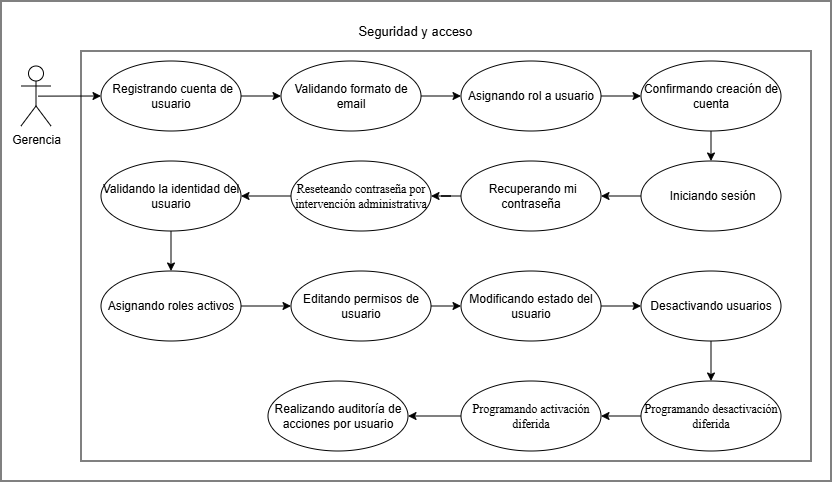

The diagram above was exported from draw.io. Its source (the exported page's mxGraphModel, read from the mxfile embedded in the PNG):
<mxGraphModel dx="3290" dy="1750" grid="1" gridSize="10" guides="1" tooltips="1" connect="1" arrows="1" fold="1" page="1" pageScale="1" pageWidth="827" pageHeight="1169" math="0" shadow="0">
  <root>
    <mxCell id="0" />
    <mxCell id="1" parent="0" />
    <mxCell id="pFq-SKfSh4O0m_siRXTI-1" parent="1" style="whiteSpace=wrap;html=1;" value="" vertex="1">
      <mxGeometry height="480" width="830" y="460" as="geometry" />
    </mxCell>
    <mxCell id="qrOsgZDqs2jIluiTBBjf-175" parent="1" style="rounded=0;whiteSpace=wrap;html=1;" value="" vertex="1">
      <mxGeometry height="410" width="730" x="80" y="510" as="geometry" />
    </mxCell>
    <mxCell id="qrOsgZDqs2jIluiTBBjf-177" edge="1" parent="1" source="qrOsgZDqs2jIluiTBBjf-178" style="rounded=0;orthogonalLoop=1;jettySize=auto;html=1;entryX=0;entryY=0.5;entryDx=0;entryDy=0;exitX=0.572;exitY=0.502;exitDx=0;exitDy=0;exitPerimeter=0;" target="qrOsgZDqs2jIluiTBBjf-180">
      <mxGeometry relative="1" as="geometry">
        <mxPoint x="50" y="555" as="sourcePoint" />
      </mxGeometry>
    </mxCell>
    <mxCell id="qrOsgZDqs2jIluiTBBjf-178" parent="1" style="shape=umlActor;verticalLabelPosition=bottom;verticalAlign=top;html=1;" value="Gerencia" vertex="1">
      <mxGeometry height="60" width="30" x="20" y="525" as="geometry" />
    </mxCell>
    <mxCell id="qrOsgZDqs2jIluiTBBjf-179" edge="1" parent="1" source="qrOsgZDqs2jIluiTBBjf-180" style="rounded=0;orthogonalLoop=1;jettySize=auto;html=1;exitX=1;exitY=0.5;exitDx=0;exitDy=0;" target="qrOsgZDqs2jIluiTBBjf-182">
      <mxGeometry relative="1" as="geometry" />
    </mxCell>
    <mxCell id="qrOsgZDqs2jIluiTBBjf-180" parent="1" style="ellipse;whiteSpace=wrap;html=1;" value="&lt;div&gt;&amp;nbsp;Registrando cuenta de usuario&lt;/div&gt;" vertex="1">
      <mxGeometry height="70" width="140" x="100" y="520" as="geometry" />
    </mxCell>
    <mxCell id="qrOsgZDqs2jIluiTBBjf-181" edge="1" parent="1" source="qrOsgZDqs2jIluiTBBjf-182" style="rounded=0;orthogonalLoop=1;jettySize=auto;html=1;exitX=1;exitY=0.5;exitDx=0;exitDy=0;entryX=0;entryY=0.5;entryDx=0;entryDy=0;" target="qrOsgZDqs2jIluiTBBjf-184">
      <mxGeometry relative="1" as="geometry" />
    </mxCell>
    <mxCell id="qrOsgZDqs2jIluiTBBjf-182" parent="1" style="ellipse;whiteSpace=wrap;html=1;" value="&lt;div&gt;Validando formato de email&lt;/div&gt;" vertex="1">
      <mxGeometry height="70" width="140" x="280" y="520" as="geometry" />
    </mxCell>
    <mxCell id="qrOsgZDqs2jIluiTBBjf-183" edge="1" parent="1" source="qrOsgZDqs2jIluiTBBjf-184" style="rounded=0;orthogonalLoop=1;jettySize=auto;html=1;exitX=1;exitY=0.5;exitDx=0;exitDy=0;entryX=0;entryY=0.5;entryDx=0;entryDy=0;" target="qrOsgZDqs2jIluiTBBjf-186">
      <mxGeometry relative="1" as="geometry" />
    </mxCell>
    <mxCell id="qrOsgZDqs2jIluiTBBjf-184" parent="1" style="ellipse;whiteSpace=wrap;html=1;" value="&lt;div&gt;Asignando rol a usuario&lt;/div&gt;" vertex="1">
      <mxGeometry height="70" width="140" x="460" y="520" as="geometry" />
    </mxCell>
    <mxCell id="qrOsgZDqs2jIluiTBBjf-185" edge="1" parent="1" source="qrOsgZDqs2jIluiTBBjf-186" style="rounded=0;orthogonalLoop=1;jettySize=auto;html=1;exitX=0.5;exitY=1;exitDx=0;exitDy=0;" target="qrOsgZDqs2jIluiTBBjf-188">
      <mxGeometry relative="1" as="geometry" />
    </mxCell>
    <mxCell id="qrOsgZDqs2jIluiTBBjf-186" parent="1" style="ellipse;whiteSpace=wrap;html=1;" value="&lt;div&gt;Confirmando creación de cuenta&lt;/div&gt;" vertex="1">
      <mxGeometry height="70" width="140" x="640" y="520" as="geometry" />
    </mxCell>
    <mxCell id="qrOsgZDqs2jIluiTBBjf-187" edge="1" parent="1" source="qrOsgZDqs2jIluiTBBjf-188" style="rounded=0;orthogonalLoop=1;jettySize=auto;html=1;exitX=0;exitY=0.5;exitDx=0;exitDy=0;" target="qrOsgZDqs2jIluiTBBjf-190">
      <mxGeometry relative="1" as="geometry" />
    </mxCell>
    <mxCell id="qrOsgZDqs2jIluiTBBjf-188" parent="1" style="ellipse;whiteSpace=wrap;html=1;" value="&lt;div&gt;&amp;nbsp;Iniciando sesión&lt;/div&gt;" vertex="1">
      <mxGeometry height="70" width="140" x="640" y="620" as="geometry" />
    </mxCell>
    <mxCell id="qrOsgZDqs2jIluiTBBjf-189" edge="1" parent="1" source="GqcMIDvCpoyUaUgKu2C1-3" style="rounded=0;orthogonalLoop=1;jettySize=auto;html=1;exitX=0;exitY=0.5;exitDx=0;exitDy=0;" target="qrOsgZDqs2jIluiTBBjf-201">
      <mxGeometry relative="1" as="geometry">
        <mxPoint x="260" y="655" as="sourcePoint" />
      </mxGeometry>
    </mxCell>
    <mxCell id="GqcMIDvCpoyUaUgKu2C1-10" edge="1" parent="1" source="qrOsgZDqs2jIluiTBBjf-190" style="edgeStyle=orthogonalEdgeStyle;rounded=0;orthogonalLoop=1;jettySize=auto;html=1;" target="GqcMIDvCpoyUaUgKu2C1-3" value="">
      <mxGeometry relative="1" as="geometry" />
    </mxCell>
    <mxCell id="qrOsgZDqs2jIluiTBBjf-190" parent="1" style="ellipse;whiteSpace=wrap;html=1;" value="&amp;nbsp;Recuperando mi contraseña" vertex="1">
      <mxGeometry height="70" width="140" x="460" y="620" as="geometry" />
    </mxCell>
    <mxCell id="qrOsgZDqs2jIluiTBBjf-191" edge="1" parent="1" source="qrOsgZDqs2jIluiTBBjf-192" style="rounded=0;orthogonalLoop=1;jettySize=auto;html=1;exitX=1;exitY=0.5;exitDx=0;exitDy=0;entryX=0;entryY=0.5;entryDx=0;entryDy=0;" target="qrOsgZDqs2jIluiTBBjf-195">
      <mxGeometry relative="1" as="geometry" />
    </mxCell>
    <mxCell id="qrOsgZDqs2jIluiTBBjf-192" parent="1" style="ellipse;whiteSpace=wrap;html=1;" value="Asignando roles activos" vertex="1">
      <mxGeometry height="70" width="140" x="100" y="730" as="geometry" />
    </mxCell>
    <mxCell id="qrOsgZDqs2jIluiTBBjf-193" parent="1" style="ellipse;whiteSpace=wrap;html=1;" value="Realizando auditoría de acciones por usuario" vertex="1">
      <mxGeometry height="70" width="140" x="267" y="840" as="geometry" />
    </mxCell>
    <mxCell id="qrOsgZDqs2jIluiTBBjf-194" edge="1" parent="1" source="qrOsgZDqs2jIluiTBBjf-195" style="rounded=0;orthogonalLoop=1;jettySize=auto;html=1;exitX=1;exitY=0.5;exitDx=0;exitDy=0;entryX=0;entryY=0.5;entryDx=0;entryDy=0;" target="qrOsgZDqs2jIluiTBBjf-199">
      <mxGeometry relative="1" as="geometry" />
    </mxCell>
    <mxCell id="qrOsgZDqs2jIluiTBBjf-195" parent="1" style="ellipse;whiteSpace=wrap;html=1;" value="Editando permisos de usuario" vertex="1">
      <mxGeometry height="70" width="140" x="290" y="730" as="geometry" />
    </mxCell>
    <mxCell id="qrOsgZDqs2jIluiTBBjf-196" edge="1" parent="1" source="qrOsgZDqs2jIluiTBBjf-197" style="rounded=0;orthogonalLoop=1;jettySize=auto;html=1;exitX=0.5;exitY=1;exitDx=0;exitDy=0;entryX=0.5;entryY=0;entryDx=0;entryDy=0;" target="GqcMIDvCpoyUaUgKu2C1-7">
      <mxGeometry relative="1" as="geometry" />
    </mxCell>
    <mxCell id="qrOsgZDqs2jIluiTBBjf-197" parent="1" style="ellipse;whiteSpace=wrap;html=1;" value="Desactivando usuarios" vertex="1">
      <mxGeometry height="70" width="140" x="640" y="730" as="geometry" />
    </mxCell>
    <mxCell id="qrOsgZDqs2jIluiTBBjf-198" edge="1" parent="1" source="qrOsgZDqs2jIluiTBBjf-199" style="rounded=0;orthogonalLoop=1;jettySize=auto;html=1;exitX=1;exitY=0.5;exitDx=0;exitDy=0;entryX=0;entryY=0.5;entryDx=0;entryDy=0;" target="qrOsgZDqs2jIluiTBBjf-197">
      <mxGeometry relative="1" as="geometry" />
    </mxCell>
    <mxCell id="qrOsgZDqs2jIluiTBBjf-199" parent="1" style="ellipse;whiteSpace=wrap;html=1;" value="Modificando estado del usuario" vertex="1">
      <mxGeometry height="70" width="140" x="460" y="730" as="geometry" />
    </mxCell>
    <mxCell id="qrOsgZDqs2jIluiTBBjf-200" edge="1" parent="1" source="qrOsgZDqs2jIluiTBBjf-201" style="rounded=0;orthogonalLoop=1;jettySize=auto;html=1;exitX=0.5;exitY=1;exitDx=0;exitDy=0;entryX=0.5;entryY=0;entryDx=0;entryDy=0;" target="qrOsgZDqs2jIluiTBBjf-192">
      <mxGeometry relative="1" as="geometry" />
    </mxCell>
    <mxCell id="qrOsgZDqs2jIluiTBBjf-201" parent="1" style="ellipse;whiteSpace=wrap;html=1;" value="Validando la identidad del usuario" vertex="1">
      <mxGeometry height="70" width="140" x="100" y="620" as="geometry" />
    </mxCell>
    <mxCell id="qrOsgZDqs2jIluiTBBjf-202" parent="1" style="text;html=1;whiteSpace=wrap;align=center;verticalAlign=middle;rounded=0;" value="&lt;font style=&quot;font-size: 13px;&quot;&gt;Seguridad y acceso&lt;/font&gt;" vertex="1">
      <mxGeometry height="30" width="164.75" x="332.63" y="475" as="geometry" />
    </mxCell>
    <mxCell id="GqcMIDvCpoyUaUgKu2C1-3" parent="1" style="ellipse;whiteSpace=wrap;html=1;" value="&lt;span style=&quot;font-family: &amp;quot;Times New Roman&amp;quot;, serif; white-space: pre-wrap; color: rgb(0, 0, 0);&quot;&gt;Reseteando contraseña por intervención administrativa&lt;/span&gt;" vertex="1">
      <mxGeometry height="70" width="140" x="290" y="620" as="geometry" />
    </mxCell>
    <mxCell id="GqcMIDvCpoyUaUgKu2C1-11" edge="1" parent="1" source="GqcMIDvCpoyUaUgKu2C1-7" style="edgeStyle=orthogonalEdgeStyle;rounded=0;orthogonalLoop=1;jettySize=auto;html=1;" target="GqcMIDvCpoyUaUgKu2C1-9">
      <mxGeometry relative="1" as="geometry" />
    </mxCell>
    <mxCell id="GqcMIDvCpoyUaUgKu2C1-7" parent="1" style="ellipse;whiteSpace=wrap;html=1;" value="&lt;span style=&quot;font-family: &amp;quot;Times New Roman&amp;quot;, serif; white-space: pre-wrap; color: rgb(0, 0, 0);&quot;&gt;Programando desactivación diferida&lt;/span&gt;" vertex="1">
      <mxGeometry height="70" width="140" x="640" y="840" as="geometry" />
    </mxCell>
    <mxCell id="GqcMIDvCpoyUaUgKu2C1-12" edge="1" parent="1" source="GqcMIDvCpoyUaUgKu2C1-9" style="edgeStyle=orthogonalEdgeStyle;rounded=0;orthogonalLoop=1;jettySize=auto;html=1;" target="qrOsgZDqs2jIluiTBBjf-193" value="">
      <mxGeometry relative="1" as="geometry" />
    </mxCell>
    <mxCell id="GqcMIDvCpoyUaUgKu2C1-9" parent="1" style="ellipse;whiteSpace=wrap;html=1;" value="&lt;span style=&quot;font-family: &amp;quot;Times New Roman&amp;quot;, serif; white-space: pre-wrap; color: rgb(0, 0, 0);&quot;&gt;Programando activación diferida&lt;/span&gt;" vertex="1">
      <mxGeometry height="70" width="140" x="460" y="840" as="geometry" />
    </mxCell>
  </root>
</mxGraphModel>